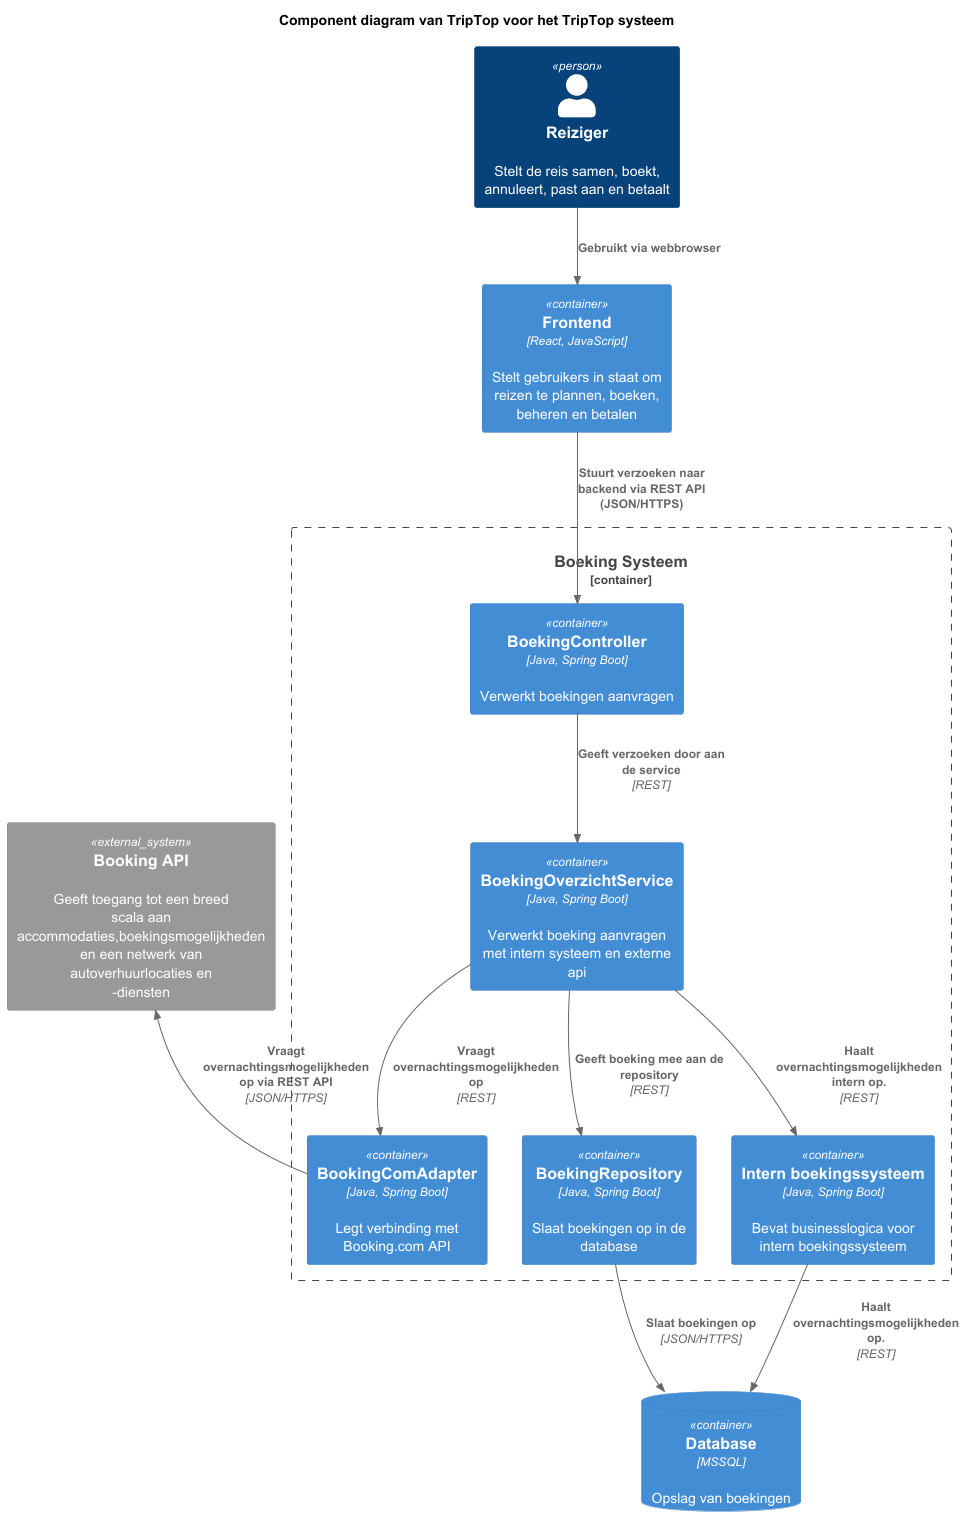

The diagram above was rendered by PlantUML. Its source (embedded in the PNG):
@startuml
!include https://raw.githubusercontent.com/plantuml-stdlib/C4-PlantUML/master/C4_Component.puml

title Component diagram van TripTop voor het TripTop systeem

Person(reiziger, "Reiziger", "Stelt de reis samen, boekt, annuleert, past aan en betaalt")

Container_Boundary(triptop, "Boeking Systeem") {
    Container(controller, "BoekingController", "Java, Spring Boot", "Verwerkt boekingen aanvragen")
    Container(boeking_overzicht_service, BoekingOverzichtService, "Java, Spring Boot", "Verwerkt boeking aanvragen met intern systeem en externe api")
    Container(boeking_repository, "BoekingRepository", "Java, Spring Boot", "Slaat boekingen op in de database")
    Container(booking_com_adapter, "BookingComAdapter", "Java, Spring Boot", "Legt verbinding met Booking.com API")
    Container(intern_boeking_systeem, "Intern boekingssysteem", "Java, Spring Boot", "Bevat businesslogica voor intern boekingssysteem")
}

 Container(frontend, "Frontend", "React, JavaScript", "Stelt gebruikers in staat om reizen te plannen, boeken, beheren en betalen")
 ContainerDb(database, "Database", "MSSQL", "Opslag van boekingen")

System_Ext(booking, "Booking API ", "Geeft toegang tot een breed scala aan accommodaties,boekingsmogelijkheden en een netwerk van autoverhuurlocaties en -diensten")


Rel(reiziger, frontend, "Gebruikt via webbrowser")

Rel(frontend, controller, "Stuurt verzoeken naar backend via REST API (JSON/HTTPS)")
Rel(controller, boeking_overzicht_service, "Geeft verzoeken door aan de service", "REST")
Rel(boeking_overzicht_service, booking_com_adapter, "Vraagt overnachtingsmogelijkheden op", "REST")

Rel_U(booking_com_adapter, booking, "Vraagt overnachtingsmogelijkheden op via REST API", "JSON/HTTPS")
Rel(boeking_overzicht_service, intern_boeking_systeem, "Haalt overnachtingsmogelijkheden intern op.", "REST")
Rel(intern_boeking_systeem, database, "Haalt overnachtingsmogelijkheden op.", "REST")
Rel(boeking_overzicht_service, boeking_repository, "Geeft boeking mee aan de repository", "REST")
Rel(boeking_repository, database, "Slaat boekingen op", "JSON/HTTPS")
@enduml